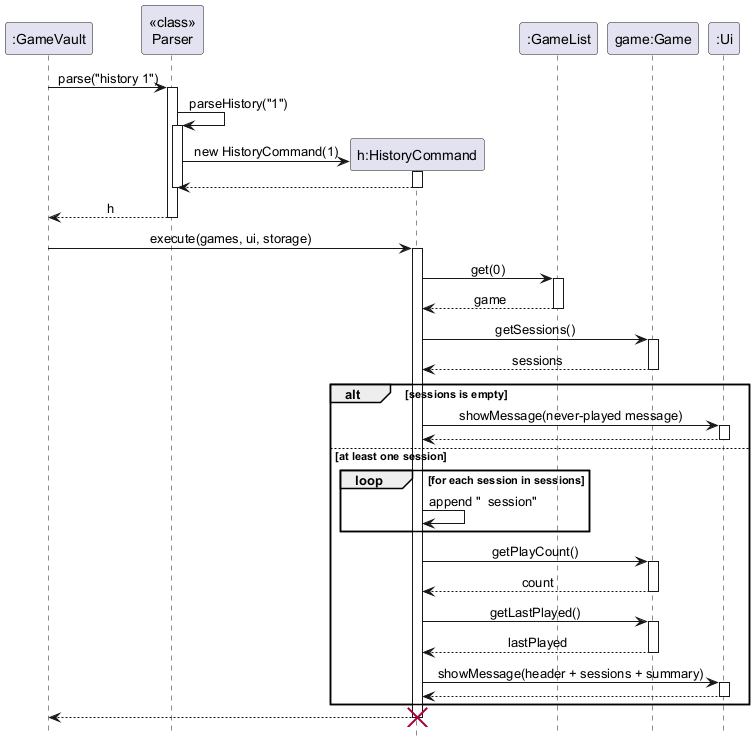

The diagram above was rendered by PlantUML. Its source (embedded in the PNG):
@startuml
' Sequence diagram for "history 1" -- GameVault play history feature
hide footbox
skinparam sequenceMessageAlign center

participant ":GameVault" as GV
participant "<<class>>\nParser" as P
participant "h:HistoryCommand" as H
participant ":GameList" as GL
participant "game:Game" as G
participant ":Ui" as UI

GV -> P : parse("history 1")
activate P
P -> P : parseHistory("1")
activate P
create H
P -> H : new HistoryCommand(1)
activate H
H --> P
deactivate H
deactivate P
P --> GV : h
deactivate P

GV -> H : execute(games, ui, storage)
activate H
H -> GL : get(0)
activate GL
GL --> H : game
deactivate GL
H -> G : getSessions()
activate G
G --> H : sessions
deactivate G

alt sessions is empty
    H -> UI : showMessage(never-played message)
    activate UI
    UI --> H
    deactivate UI
else at least one session
    loop for each session in sessions
        H -> H : append "  session"
    end
    H -> G : getPlayCount()
    activate G
    G --> H : count
    deactivate G
    H -> G : getLastPlayed()
    activate G
    G --> H : lastPlayed
    deactivate G
    H -> UI : showMessage(header + sessions + summary)
    activate UI
    UI --> H
    deactivate UI
end
H --> GV
deactivate H
destroy H
@enduml